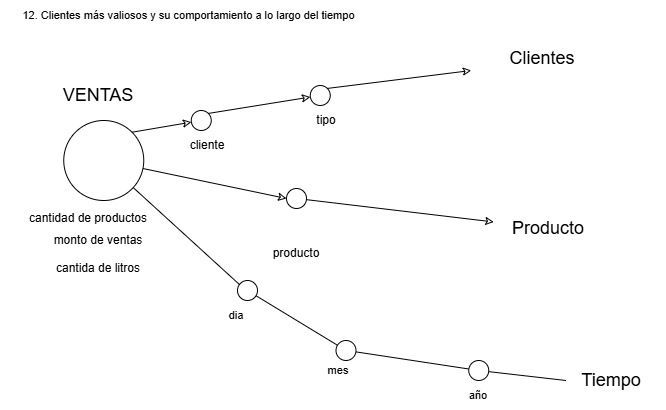

The diagram above was exported from draw.io. Its source (the exported page's mxGraphModel, read from the mxfile embedded in the PNG):
<mxGraphModel dx="3125" dy="1983" grid="1" gridSize="10" guides="1" tooltips="1" connect="1" arrows="1" fold="1" page="1" pageScale="1" pageWidth="827" pageHeight="1169" math="0" shadow="0">
  <root>
    <mxCell id="0" />
    <mxCell id="1" parent="0" />
    <mxCell id="2" parent="1" style="text;html=1;whiteSpace=wrap;strokeColor=none;fillColor=none;align=center;verticalAlign=middle;rounded=0;fontFamily=Helvetica;fontSize=11;fontColor=default;labelBackgroundColor=default;" value="12. Clientes más valiosos y su comportamiento a lo largo del tiempo" vertex="1">
      <mxGeometry height="30" width="377.25" x="-335.87" y="4380" as="geometry" />
    </mxCell>
    <mxCell id="3" edge="1" parent="1" source="16" style="shape=wire;rounded=0;orthogonalLoop=1;jettySize=auto;html=1;dashed=1;strokeColor=default;align=center;verticalAlign=middle;fontFamily=Helvetica;fontSize=11;fontColor=default;labelBackgroundColor=default;startArrow=none;startFill=0;endArrow=classic;endFill=0;" target="14">
      <mxGeometry relative="1" as="geometry">
        <mxPoint x="161.5" y="4680" as="targetPoint" />
      </mxGeometry>
    </mxCell>
    <mxCell id="4" edge="1" parent="1" source="5" style="edgeStyle=none;shape=connector;rounded=0;orthogonalLoop=1;jettySize=auto;html=1;strokeColor=default;align=center;verticalAlign=middle;fontFamily=Helvetica;fontSize=11;fontColor=default;labelBackgroundColor=default;endArrow=none;endFill=0;">
      <mxGeometry relative="1" as="geometry">
        <mxPoint x="-90" y="4670" as="targetPoint" />
      </mxGeometry>
    </mxCell>
    <mxCell id="5" parent="1" style="ellipse;whiteSpace=wrap;html=1;shapeInside=1;aspect=fixed;" value="" vertex="1">
      <mxGeometry height="80" width="80" x="-272.25" y="4500" as="geometry" />
    </mxCell>
    <mxCell id="6" edge="1" parent="1" source="12" style="shape=wire;rounded=0;orthogonalLoop=1;jettySize=auto;html=1;dashed=1;strokeColor=default;align=center;verticalAlign=middle;fontFamily=Helvetica;fontSize=11;fontColor=default;labelBackgroundColor=default;startArrow=none;startFill=0;endArrow=classic;endFill=0;exitX=1;exitY=0;exitDx=0;exitDy=0;" value="">
      <mxGeometry relative="1" as="geometry">
        <mxPoint x="-133.75" y="4450" as="sourcePoint" />
        <mxPoint x="135.25" y="4450" as="targetPoint" />
      </mxGeometry>
    </mxCell>
    <mxCell id="7" parent="1" style="text;html=1;whiteSpace=wrap;strokeColor=none;fillColor=none;align=center;verticalAlign=middle;rounded=0;" value="&lt;font style=&quot;font-size: 18px;&quot;&gt;Clientes&lt;/font&gt;" vertex="1">
      <mxGeometry height="55" width="110" x="151.5" y="4410" as="geometry" />
    </mxCell>
    <mxCell id="8" edge="1" parent="1" source="5" style="shape=wire;rounded=0;orthogonalLoop=1;jettySize=auto;html=1;dashed=1;strokeColor=default;align=center;verticalAlign=middle;fontFamily=Helvetica;fontSize=11;fontColor=default;labelBackgroundColor=default;startArrow=none;startFill=0;endArrow=classic;endFill=0;exitX=1;exitY=0;exitDx=0;exitDy=0;" target="9" value="">
      <mxGeometry relative="1" as="geometry">
        <mxPoint x="-203.75" y="4512" as="sourcePoint" />
        <mxPoint x="135.25" y="4450" as="targetPoint" />
      </mxGeometry>
    </mxCell>
    <mxCell id="9" parent="1" style="ellipse;whiteSpace=wrap;html=1;shapeInside=1;aspect=fixed;" value="" vertex="1">
      <mxGeometry height="20" width="20" x="-144.75" y="4490" as="geometry" />
    </mxCell>
    <mxCell id="10" parent="1" style="text;html=1;whiteSpace=wrap;strokeColor=none;fillColor=none;align=center;verticalAlign=middle;rounded=0;" value="cliente" vertex="1">
      <mxGeometry height="30" width="60" x="-158.5" y="4510" as="geometry" />
    </mxCell>
    <mxCell id="11" edge="1" parent="1" source="9" style="shape=wire;rounded=0;orthogonalLoop=1;jettySize=auto;html=1;dashed=1;strokeColor=default;align=center;verticalAlign=middle;fontFamily=Helvetica;fontSize=11;fontColor=default;labelBackgroundColor=default;startArrow=none;startFill=0;endArrow=classic;endFill=0;exitX=1;exitY=0;exitDx=0;exitDy=0;" target="12" value="">
      <mxGeometry relative="1" as="geometry">
        <mxPoint x="-127.75" y="4493" as="sourcePoint" />
        <mxPoint x="135.25" y="4450" as="targetPoint" />
      </mxGeometry>
    </mxCell>
    <mxCell id="12" parent="1" style="ellipse;whiteSpace=wrap;html=1;shapeInside=1;aspect=fixed;" value="" vertex="1">
      <mxGeometry height="20" width="20" x="-25.75" y="4465" as="geometry" />
    </mxCell>
    <mxCell id="13" parent="1" style="text;html=1;whiteSpace=wrap;strokeColor=none;fillColor=none;align=center;verticalAlign=middle;rounded=0;" value="tipo" vertex="1">
      <mxGeometry height="30" width="110" x="-64.75" y="4485" as="geometry" />
    </mxCell>
    <mxCell id="14" parent="1" style="text;html=1;whiteSpace=wrap;strokeColor=none;fillColor=none;align=center;verticalAlign=middle;rounded=0;" value="&lt;font style=&quot;font-size: 18px;&quot;&gt;Producto&lt;/font&gt;" vertex="1">
      <mxGeometry height="40" width="110" x="157.75" y="4588" as="geometry" />
    </mxCell>
    <mxCell id="15" edge="1" parent="1" source="5" style="shape=wire;rounded=0;orthogonalLoop=1;jettySize=auto;html=1;dashed=1;strokeColor=default;align=center;verticalAlign=middle;fontFamily=Helvetica;fontSize=11;fontColor=default;labelBackgroundColor=default;startArrow=none;startFill=0;endArrow=classic;endFill=0;entryX=0;entryY=0.5;entryDx=0;entryDy=0;" target="16" value="">
      <mxGeometry relative="1" as="geometry">
        <mxPoint x="-194.5" y="4553" as="sourcePoint" />
        <mxPoint x="-124.21229146535006" y="4576.765028558855" as="targetPoint" />
      </mxGeometry>
    </mxCell>
    <mxCell id="16" parent="1" style="ellipse;whiteSpace=wrap;html=1;shapeInside=1;aspect=fixed;" value="" vertex="1">
      <mxGeometry height="20" width="20" x="-49.5" y="4568" as="geometry" />
    </mxCell>
    <mxCell id="17" parent="1" style="text;html=1;whiteSpace=wrap;strokeColor=none;fillColor=none;align=center;verticalAlign=middle;rounded=0;" value="producto" vertex="1">
      <mxGeometry height="30" width="60" x="-69.5" y="4618" as="geometry" />
    </mxCell>
    <mxCell id="18" parent="1" style="text;html=1;whiteSpace=wrap;strokeColor=none;fillColor=none;align=center;verticalAlign=middle;rounded=0;" value="cantidad de productos" vertex="1">
      <mxGeometry height="40" width="140" x="-317.25" y="4578" as="geometry" />
    </mxCell>
    <mxCell id="19" edge="1" parent="1" source="20" style="edgeStyle=none;shape=connector;rounded=0;orthogonalLoop=1;jettySize=auto;html=1;strokeColor=default;align=center;verticalAlign=middle;fontFamily=Helvetica;fontSize=11;fontColor=default;labelBackgroundColor=default;endArrow=none;endFill=0;" target="22" value="">
      <mxGeometry relative="1" as="geometry" />
    </mxCell>
    <mxCell id="20" parent="1" style="ellipse;whiteSpace=wrap;html=1;shapeInside=1;aspect=fixed;" value="" vertex="1">
      <mxGeometry height="20" width="20" x="-98.5" y="4660" as="geometry" />
    </mxCell>
    <mxCell id="21" edge="1" parent="1" source="22" style="edgeStyle=none;shape=connector;rounded=0;orthogonalLoop=1;jettySize=auto;html=1;strokeColor=default;align=center;verticalAlign=middle;fontFamily=Helvetica;fontSize=11;fontColor=default;labelBackgroundColor=default;endArrow=none;endFill=0;" target="24" value="">
      <mxGeometry relative="1" as="geometry" />
    </mxCell>
    <mxCell id="22" parent="1" style="ellipse;whiteSpace=wrap;html=1;shapeInside=1;aspect=fixed;" value="" vertex="1">
      <mxGeometry height="20" width="20" y="4720" as="geometry" />
    </mxCell>
    <mxCell id="23" edge="1" parent="1" source="24" style="edgeStyle=none;shape=connector;rounded=0;orthogonalLoop=1;jettySize=auto;html=1;strokeColor=default;align=center;verticalAlign=middle;fontFamily=Helvetica;fontSize=11;fontColor=default;labelBackgroundColor=default;endArrow=none;endFill=0;">
      <mxGeometry relative="1" as="geometry">
        <mxPoint x="230" y="4760" as="targetPoint" />
      </mxGeometry>
    </mxCell>
    <mxCell id="24" parent="1" style="ellipse;whiteSpace=wrap;html=1;shapeInside=1;aspect=fixed;" value="" vertex="1">
      <mxGeometry height="20" width="20" x="132.75" y="4740" as="geometry" />
    </mxCell>
    <mxCell id="25" parent="1" style="text;html=1;whiteSpace=wrap;strokeColor=none;fillColor=none;align=center;verticalAlign=middle;rounded=0;fontFamily=Helvetica;fontSize=11;fontColor=default;labelBackgroundColor=default;" value="dia" vertex="1">
      <mxGeometry height="30" width="60" x="-130" y="4680" as="geometry" />
    </mxCell>
    <mxCell id="26" parent="1" style="text;html=1;whiteSpace=wrap;strokeColor=none;fillColor=none;align=center;verticalAlign=middle;rounded=0;fontFamily=Helvetica;fontSize=11;fontColor=default;labelBackgroundColor=default;" value="mes" vertex="1">
      <mxGeometry height="30" width="60" x="-27.25" y="4735" as="geometry" />
    </mxCell>
    <mxCell id="27" parent="1" style="text;html=1;whiteSpace=wrap;strokeColor=none;fillColor=none;align=center;verticalAlign=middle;rounded=0;fontFamily=Helvetica;fontSize=11;fontColor=default;labelBackgroundColor=default;" value="año" vertex="1">
      <mxGeometry height="30" width="60" x="112.75" y="4760" as="geometry" />
    </mxCell>
    <mxCell id="28" parent="1" style="text;html=1;whiteSpace=wrap;strokeColor=none;fillColor=none;align=center;verticalAlign=middle;rounded=0;" value="&lt;font style=&quot;font-size: 18px;&quot;&gt;Tiempo&lt;/font&gt;" vertex="1">
      <mxGeometry height="40" width="110" x="220" y="4740" as="geometry" />
    </mxCell>
    <mxCell id="29" parent="1" style="text;html=1;whiteSpace=wrap;strokeColor=none;fillColor=none;align=center;verticalAlign=middle;rounded=0;" value="&lt;span style=&quot;font-size: 18px;&quot;&gt;VENTAS&lt;/span&gt;" vertex="1">
      <mxGeometry height="40" width="110" x="-292.25" y="4455" as="geometry" />
    </mxCell>
    <mxCell id="30" parent="1" style="text;html=1;whiteSpace=wrap;strokeColor=none;fillColor=none;align=center;verticalAlign=middle;rounded=0;" value="monto de ventas" vertex="1">
      <mxGeometry height="40" width="140" x="-307.25" y="4600" as="geometry" />
    </mxCell>
    <mxCell id="31" parent="1" style="text;html=1;whiteSpace=wrap;strokeColor=none;fillColor=none;align=center;verticalAlign=middle;rounded=0;" value="cantida de litros" vertex="1">
      <mxGeometry height="40" width="140" x="-307.25" y="4628" as="geometry" />
    </mxCell>
  </root>
</mxGraphModel>